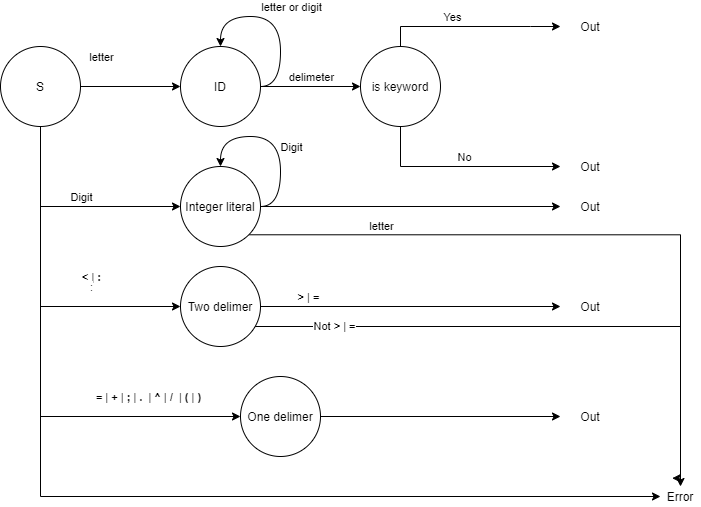

The diagram above was exported from draw.io. Its source (the exported page's mxGraphModel, read from the mxfile embedded in the PNG):
<mxGraphModel dx="1024" dy="601" grid="1" gridSize="10" guides="1" tooltips="1" connect="1" arrows="1" fold="1" page="1" pageScale="1" pageWidth="850" pageHeight="1100" math="0" shadow="0">
  <root>
    <mxCell id="0" />
    <mxCell id="1" parent="0" />
    <mxCell id="uBzLvNHWBa-9n6joDqml-4" style="edgeStyle=orthogonalEdgeStyle;rounded=0;orthogonalLoop=1;jettySize=auto;html=1;" parent="1" source="uBzLvNHWBa-9n6joDqml-1" target="uBzLvNHWBa-9n6joDqml-3" edge="1">
      <mxGeometry relative="1" as="geometry" />
    </mxCell>
    <mxCell id="uBzLvNHWBa-9n6joDqml-5" value="letter" style="edgeLabel;html=1;align=center;verticalAlign=middle;resizable=0;points=[];" parent="uBzLvNHWBa-9n6joDqml-4" vertex="1" connectable="0">
      <mxGeometry x="-0.264" y="2" relative="1" as="geometry">
        <mxPoint x="-17" y="-28" as="offset" />
      </mxGeometry>
    </mxCell>
    <mxCell id="uBzLvNHWBa-9n6joDqml-19" style="edgeStyle=orthogonalEdgeStyle;rounded=0;orthogonalLoop=1;jettySize=auto;html=1;exitX=0.5;exitY=1;exitDx=0;exitDy=0;entryX=0;entryY=0.5;entryDx=0;entryDy=0;" parent="1" source="uBzLvNHWBa-9n6joDqml-1" target="uBzLvNHWBa-9n6joDqml-18" edge="1">
      <mxGeometry relative="1" as="geometry" />
    </mxCell>
    <mxCell id="uBzLvNHWBa-9n6joDqml-20" value="Digit" style="edgeLabel;html=1;align=center;verticalAlign=middle;resizable=0;points=[];" parent="uBzLvNHWBa-9n6joDqml-19" vertex="1" connectable="0">
      <mxGeometry x="-0.2727" y="38" relative="1" as="geometry">
        <mxPoint x="40" y="28" as="offset" />
      </mxGeometry>
    </mxCell>
    <mxCell id="uBzLvNHWBa-9n6joDqml-29" style="edgeStyle=orthogonalEdgeStyle;rounded=0;orthogonalLoop=1;jettySize=auto;html=1;exitX=0.5;exitY=1;exitDx=0;exitDy=0;entryX=0;entryY=0.5;entryDx=0;entryDy=0;" parent="1" source="uBzLvNHWBa-9n6joDqml-1" target="uBzLvNHWBa-9n6joDqml-28" edge="1">
      <mxGeometry relative="1" as="geometry" />
    </mxCell>
    <mxCell id="uBzLvNHWBa-9n6joDqml-30" value="&lt;b&gt;&amp;lt;&lt;/b&gt; | &lt;b&gt;:&lt;/b&gt;" style="edgeLabel;html=1;align=center;verticalAlign=middle;resizable=0;points=[];" parent="uBzLvNHWBa-9n6joDqml-29" vertex="1" connectable="0">
      <mxGeometry x="0.0909" y="36" relative="1" as="geometry">
        <mxPoint x="14" y="-25" as="offset" />
      </mxGeometry>
    </mxCell>
    <mxCell id="uBzLvNHWBa-9n6joDqml-31" value=":" style="edgeLabel;html=1;align=center;verticalAlign=middle;resizable=0;points=[];" parent="uBzLvNHWBa-9n6joDqml-29" vertex="1" connectable="0">
      <mxGeometry x="0.0788" y="63" relative="1" as="geometry">
        <mxPoint x="-13" y="-13" as="offset" />
      </mxGeometry>
    </mxCell>
    <mxCell id="uBzLvNHWBa-9n6joDqml-39" style="edgeStyle=orthogonalEdgeStyle;rounded=0;orthogonalLoop=1;jettySize=auto;html=1;exitX=0.5;exitY=1;exitDx=0;exitDy=0;entryX=0;entryY=0.5;entryDx=0;entryDy=0;" parent="1" source="uBzLvNHWBa-9n6joDqml-1" target="uBzLvNHWBa-9n6joDqml-38" edge="1">
      <mxGeometry relative="1" as="geometry" />
    </mxCell>
    <mxCell id="uBzLvNHWBa-9n6joDqml-40" value="&lt;p class=&quot;MsoNormal&quot;&gt;&lt;b&gt;&lt;span lang=&quot;LV&quot;&gt;=&lt;/span&gt;&lt;/b&gt;&lt;span lang=&quot;LV&quot;&gt; | &lt;b&gt;+&lt;/b&gt; | &lt;b&gt;;&lt;/b&gt; | &lt;b&gt;.&lt;/b&gt; &amp;nbsp;| &lt;b&gt;^&lt;/b&gt; | &lt;b&gt;/&lt;/b&gt; &amp;nbsp;| &lt;b&gt;(&lt;/b&gt; | &lt;b&gt;)&lt;/b&gt;&lt;/span&gt;&lt;/p&gt;" style="edgeLabel;html=1;align=center;verticalAlign=middle;resizable=0;points=[];" parent="uBzLvNHWBa-9n6joDqml-39" vertex="1" connectable="0">
      <mxGeometry x="0.3333" y="45" relative="1" as="geometry">
        <mxPoint x="70" y="25" as="offset" />
      </mxGeometry>
    </mxCell>
    <mxCell id="uBzLvNHWBa-9n6joDqml-44" style="edgeStyle=orthogonalEdgeStyle;rounded=0;orthogonalLoop=1;jettySize=auto;html=1;exitX=0.5;exitY=1;exitDx=0;exitDy=0;entryX=0;entryY=0.5;entryDx=0;entryDy=0;" parent="1" source="uBzLvNHWBa-9n6joDqml-1" target="uBzLvNHWBa-9n6joDqml-43" edge="1">
      <mxGeometry relative="1" as="geometry">
        <mxPoint x="650" y="520" as="targetPoint" />
        <Array as="points">
          <mxPoint x="130" y="520" />
        </Array>
      </mxGeometry>
    </mxCell>
    <mxCell id="uBzLvNHWBa-9n6joDqml-1" value="S" style="ellipse;whiteSpace=wrap;html=1;aspect=fixed;" parent="1" vertex="1">
      <mxGeometry x="90" y="70" width="80" height="80" as="geometry" />
    </mxCell>
    <mxCell id="uBzLvNHWBa-9n6joDqml-9" style="edgeStyle=orthogonalEdgeStyle;curved=1;rounded=0;orthogonalLoop=1;jettySize=auto;html=1;exitX=1;exitY=0.5;exitDx=0;exitDy=0;entryX=0;entryY=0.5;entryDx=0;entryDy=0;" parent="1" source="uBzLvNHWBa-9n6joDqml-3" target="uBzLvNHWBa-9n6joDqml-8" edge="1">
      <mxGeometry relative="1" as="geometry" />
    </mxCell>
    <mxCell id="uBzLvNHWBa-9n6joDqml-52" value="delimeter" style="edgeLabel;html=1;align=center;verticalAlign=middle;resizable=0;points=[];" parent="uBzLvNHWBa-9n6joDqml-9" vertex="1" connectable="0">
      <mxGeometry x="-0.284" y="-1" relative="1" as="geometry">
        <mxPoint x="14" y="-11" as="offset" />
      </mxGeometry>
    </mxCell>
    <mxCell id="uBzLvNHWBa-9n6joDqml-3" value="ID" style="ellipse;whiteSpace=wrap;html=1;aspect=fixed;" parent="1" vertex="1">
      <mxGeometry x="270" y="70" width="80" height="80" as="geometry" />
    </mxCell>
    <mxCell id="uBzLvNHWBa-9n6joDqml-6" style="edgeStyle=orthogonalEdgeStyle;rounded=0;orthogonalLoop=1;jettySize=auto;html=1;exitX=1;exitY=0.5;exitDx=0;exitDy=0;entryX=0.5;entryY=0;entryDx=0;entryDy=0;curved=1;" parent="1" source="uBzLvNHWBa-9n6joDqml-3" target="uBzLvNHWBa-9n6joDqml-3" edge="1">
      <mxGeometry relative="1" as="geometry">
        <Array as="points">
          <mxPoint x="370" y="110" />
          <mxPoint x="370" y="40" />
          <mxPoint x="310" y="40" />
        </Array>
      </mxGeometry>
    </mxCell>
    <mxCell id="uBzLvNHWBa-9n6joDqml-7" value="letter or digit" style="edgeLabel;html=1;align=center;verticalAlign=middle;resizable=0;points=[];" parent="uBzLvNHWBa-9n6joDqml-6" vertex="1" connectable="0">
      <mxGeometry x="0.1467" y="3" relative="1" as="geometry">
        <mxPoint x="23" y="-13" as="offset" />
      </mxGeometry>
    </mxCell>
    <mxCell id="uBzLvNHWBa-9n6joDqml-11" style="edgeStyle=orthogonalEdgeStyle;rounded=0;orthogonalLoop=1;jettySize=auto;html=1;exitX=0.5;exitY=0;exitDx=0;exitDy=0;" parent="1" source="uBzLvNHWBa-9n6joDqml-8" edge="1">
      <mxGeometry relative="1" as="geometry">
        <mxPoint x="650" y="50" as="targetPoint" />
        <Array as="points">
          <mxPoint x="490" y="50" />
          <mxPoint x="620" y="50" />
        </Array>
      </mxGeometry>
    </mxCell>
    <mxCell id="uBzLvNHWBa-9n6joDqml-14" value="Yes" style="edgeLabel;html=1;align=center;verticalAlign=middle;resizable=0;points=[];" parent="uBzLvNHWBa-9n6joDqml-11" vertex="1" connectable="0">
      <mxGeometry x="-0.2133" y="-4" relative="1" as="geometry">
        <mxPoint y="-14" as="offset" />
      </mxGeometry>
    </mxCell>
    <mxCell id="uBzLvNHWBa-9n6joDqml-12" style="edgeStyle=orthogonalEdgeStyle;rounded=0;orthogonalLoop=1;jettySize=auto;html=1;exitX=0.5;exitY=1;exitDx=0;exitDy=0;" parent="1" source="uBzLvNHWBa-9n6joDqml-8" edge="1">
      <mxGeometry relative="1" as="geometry">
        <mxPoint x="650" y="190" as="targetPoint" />
        <Array as="points">
          <mxPoint x="490" y="190" />
        </Array>
      </mxGeometry>
    </mxCell>
    <mxCell id="uBzLvNHWBa-9n6joDqml-15" value="No" style="edgeLabel;html=1;align=center;verticalAlign=middle;resizable=0;points=[];" parent="uBzLvNHWBa-9n6joDqml-12" vertex="1" connectable="0">
      <mxGeometry x="0.028" relative="1" as="geometry">
        <mxPoint y="-10" as="offset" />
      </mxGeometry>
    </mxCell>
    <mxCell id="uBzLvNHWBa-9n6joDqml-8" value="is keyword" style="ellipse;whiteSpace=wrap;html=1;aspect=fixed;" parent="1" vertex="1">
      <mxGeometry x="450" y="70" width="80" height="80" as="geometry" />
    </mxCell>
    <mxCell id="uBzLvNHWBa-9n6joDqml-13" value="Out" style="text;html=1;strokeColor=none;fillColor=none;align=center;verticalAlign=middle;whiteSpace=wrap;rounded=0;" parent="1" vertex="1">
      <mxGeometry x="660" y="40" width="40" height="20" as="geometry" />
    </mxCell>
    <mxCell id="uBzLvNHWBa-9n6joDqml-17" value="Out" style="text;html=1;strokeColor=none;fillColor=none;align=center;verticalAlign=middle;whiteSpace=wrap;rounded=0;" parent="1" vertex="1">
      <mxGeometry x="660" y="180" width="40" height="20" as="geometry" />
    </mxCell>
    <mxCell id="uBzLvNHWBa-9n6joDqml-25" style="edgeStyle=orthogonalEdgeStyle;curved=1;rounded=0;orthogonalLoop=1;jettySize=auto;html=1;exitX=1;exitY=0.5;exitDx=0;exitDy=0;" parent="1" source="uBzLvNHWBa-9n6joDqml-18" edge="1">
      <mxGeometry relative="1" as="geometry">
        <mxPoint x="650" y="230" as="targetPoint" />
      </mxGeometry>
    </mxCell>
    <mxCell id="qnzaacslmowPGuYr84dm-3" style="edgeStyle=orthogonalEdgeStyle;rounded=0;orthogonalLoop=1;jettySize=auto;html=1;exitX=1;exitY=1;exitDx=0;exitDy=0;" edge="1" parent="1" source="uBzLvNHWBa-9n6joDqml-18" target="uBzLvNHWBa-9n6joDqml-43">
      <mxGeometry relative="1" as="geometry">
        <Array as="points">
          <mxPoint x="770" y="258" />
        </Array>
      </mxGeometry>
    </mxCell>
    <mxCell id="qnzaacslmowPGuYr84dm-4" value="letter" style="edgeLabel;html=1;align=center;verticalAlign=middle;resizable=0;points=[];" vertex="1" connectable="0" parent="qnzaacslmowPGuYr84dm-3">
      <mxGeometry x="-0.5683" y="2" relative="1" as="geometry">
        <mxPoint x="-16.28" y="-6.29" as="offset" />
      </mxGeometry>
    </mxCell>
    <mxCell id="uBzLvNHWBa-9n6joDqml-18" value="Integer literal" style="ellipse;whiteSpace=wrap;html=1;aspect=fixed;" parent="1" vertex="1">
      <mxGeometry x="270" y="190" width="80" height="80" as="geometry" />
    </mxCell>
    <mxCell id="uBzLvNHWBa-9n6joDqml-26" value="Out" style="text;html=1;strokeColor=none;fillColor=none;align=center;verticalAlign=middle;whiteSpace=wrap;rounded=0;" parent="1" vertex="1">
      <mxGeometry x="660" y="220" width="40" height="20" as="geometry" />
    </mxCell>
    <mxCell id="uBzLvNHWBa-9n6joDqml-34" style="edgeStyle=orthogonalEdgeStyle;curved=1;rounded=0;orthogonalLoop=1;jettySize=auto;html=1;exitX=1;exitY=0.5;exitDx=0;exitDy=0;" parent="1" source="uBzLvNHWBa-9n6joDqml-28" edge="1">
      <mxGeometry relative="1" as="geometry">
        <mxPoint x="650" y="330" as="targetPoint" />
      </mxGeometry>
    </mxCell>
    <mxCell id="uBzLvNHWBa-9n6joDqml-36" value="&lt;b&gt;&amp;gt;&lt;/b&gt; | &lt;b&gt;=&lt;/b&gt;" style="edgeLabel;html=1;align=center;verticalAlign=middle;resizable=0;points=[];" parent="uBzLvNHWBa-9n6joDqml-34" vertex="1" connectable="0">
      <mxGeometry x="-0.688" y="2" relative="1" as="geometry">
        <mxPoint y="-8" as="offset" />
      </mxGeometry>
    </mxCell>
    <mxCell id="uBzLvNHWBa-9n6joDqml-48" style="edgeStyle=orthogonalEdgeStyle;rounded=0;orthogonalLoop=1;jettySize=auto;html=1;exitX=1;exitY=1;exitDx=0;exitDy=0;entryX=0.5;entryY=0;entryDx=0;entryDy=0;" parent="1" edge="1">
      <mxGeometry relative="1" as="geometry">
        <mxPoint x="330.00427124746216" y="350.00427124746216" as="sourcePoint" />
        <mxPoint x="761.72" y="501.72" as="targetPoint" />
        <Array as="points">
          <mxPoint x="770" y="350" />
          <mxPoint x="770" y="502" />
        </Array>
      </mxGeometry>
    </mxCell>
    <mxCell id="uBzLvNHWBa-9n6joDqml-51" value="Not&amp;nbsp;&lt;b&gt;&amp;gt;&lt;/b&gt;&amp;nbsp;|&amp;nbsp;&lt;b&gt;=&lt;/b&gt;" style="edgeLabel;html=1;align=center;verticalAlign=middle;resizable=0;points=[];" parent="uBzLvNHWBa-9n6joDqml-48" vertex="1" connectable="0">
      <mxGeometry x="-0.6887" y="1" relative="1" as="geometry">
        <mxPoint as="offset" />
      </mxGeometry>
    </mxCell>
    <mxCell id="uBzLvNHWBa-9n6joDqml-28" value="Two delimer" style="ellipse;whiteSpace=wrap;html=1;aspect=fixed;" parent="1" vertex="1">
      <mxGeometry x="270" y="290" width="80" height="80" as="geometry" />
    </mxCell>
    <mxCell id="uBzLvNHWBa-9n6joDqml-37" value="Out" style="text;html=1;strokeColor=none;fillColor=none;align=center;verticalAlign=middle;whiteSpace=wrap;rounded=0;" parent="1" vertex="1">
      <mxGeometry x="660" y="320" width="40" height="20" as="geometry" />
    </mxCell>
    <mxCell id="uBzLvNHWBa-9n6joDqml-41" style="edgeStyle=orthogonalEdgeStyle;rounded=0;orthogonalLoop=1;jettySize=auto;html=1;exitX=1;exitY=0.5;exitDx=0;exitDy=0;" parent="1" source="uBzLvNHWBa-9n6joDqml-38" edge="1">
      <mxGeometry relative="1" as="geometry">
        <mxPoint x="650" y="440" as="targetPoint" />
      </mxGeometry>
    </mxCell>
    <mxCell id="uBzLvNHWBa-9n6joDqml-38" value="One delimer" style="ellipse;whiteSpace=wrap;html=1;aspect=fixed;" parent="1" vertex="1">
      <mxGeometry x="330" y="400" width="80" height="80" as="geometry" />
    </mxCell>
    <mxCell id="uBzLvNHWBa-9n6joDqml-42" value="Out" style="text;html=1;strokeColor=none;fillColor=none;align=center;verticalAlign=middle;whiteSpace=wrap;rounded=0;" parent="1" vertex="1">
      <mxGeometry x="660" y="430" width="40" height="20" as="geometry" />
    </mxCell>
    <mxCell id="uBzLvNHWBa-9n6joDqml-43" value="Error" style="text;html=1;strokeColor=none;fillColor=none;align=center;verticalAlign=middle;whiteSpace=wrap;rounded=0;" parent="1" vertex="1">
      <mxGeometry x="750" y="510" width="40" height="20" as="geometry" />
    </mxCell>
    <mxCell id="qnzaacslmowPGuYr84dm-1" style="edgeStyle=orthogonalEdgeStyle;rounded=0;orthogonalLoop=1;jettySize=auto;html=1;exitX=1;exitY=0.5;exitDx=0;exitDy=0;entryX=0.5;entryY=0;entryDx=0;entryDy=0;curved=1;" edge="1" parent="1" source="uBzLvNHWBa-9n6joDqml-18" target="uBzLvNHWBa-9n6joDqml-18">
      <mxGeometry relative="1" as="geometry">
        <Array as="points">
          <mxPoint x="370" y="230" />
          <mxPoint x="370" y="160" />
          <mxPoint x="310" y="160" />
        </Array>
      </mxGeometry>
    </mxCell>
    <mxCell id="qnzaacslmowPGuYr84dm-2" value="Digit" style="edgeLabel;html=1;align=center;verticalAlign=middle;resizable=0;points=[];" vertex="1" connectable="0" parent="qnzaacslmowPGuYr84dm-1">
      <mxGeometry x="-0.2044" y="1" relative="1" as="geometry">
        <mxPoint x="11" y="-8" as="offset" />
      </mxGeometry>
    </mxCell>
  </root>
</mxGraphModel>